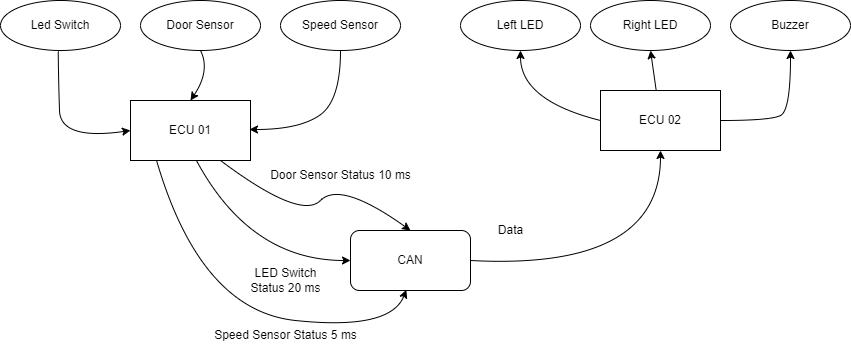

The diagram above was exported from draw.io. Its source (the exported page's mxGraphModel, read from the mxfile embedded in the PNG):
<mxGraphModel dx="868" dy="553" grid="1" gridSize="10" guides="1" tooltips="1" connect="1" arrows="1" fold="1" page="1" pageScale="1" pageWidth="827" pageHeight="1169" math="0" shadow="0">
  <root>
    <mxCell id="WIyWlLk6GJQsqaUBKTNV-0" />
    <mxCell id="WIyWlLk6GJQsqaUBKTNV-1" parent="WIyWlLk6GJQsqaUBKTNV-0" />
    <mxCell id="Ajervkug_DzP9KCkmpsH-0" value="Led Switch" style="ellipse;whiteSpace=wrap;html=1;" vertex="1" parent="WIyWlLk6GJQsqaUBKTNV-1">
      <mxGeometry x="40" y="100" width="120" height="50" as="geometry" />
    </mxCell>
    <mxCell id="Ajervkug_DzP9KCkmpsH-1" value="Door Sensor" style="ellipse;whiteSpace=wrap;html=1;" vertex="1" parent="WIyWlLk6GJQsqaUBKTNV-1">
      <mxGeometry x="180" y="100" width="120" height="50" as="geometry" />
    </mxCell>
    <mxCell id="Ajervkug_DzP9KCkmpsH-2" value="Speed Sensor" style="ellipse;whiteSpace=wrap;html=1;" vertex="1" parent="WIyWlLk6GJQsqaUBKTNV-1">
      <mxGeometry x="320" y="100" width="120" height="50" as="geometry" />
    </mxCell>
    <mxCell id="Ajervkug_DzP9KCkmpsH-3" value="Left LED" style="ellipse;whiteSpace=wrap;html=1;" vertex="1" parent="WIyWlLk6GJQsqaUBKTNV-1">
      <mxGeometry x="500" y="100" width="120" height="50" as="geometry" />
    </mxCell>
    <mxCell id="Ajervkug_DzP9KCkmpsH-4" value="Right LED" style="ellipse;whiteSpace=wrap;html=1;" vertex="1" parent="WIyWlLk6GJQsqaUBKTNV-1">
      <mxGeometry x="630" y="100" width="120" height="50" as="geometry" />
    </mxCell>
    <mxCell id="Ajervkug_DzP9KCkmpsH-5" value="Buzzer" style="ellipse;whiteSpace=wrap;html=1;" vertex="1" parent="WIyWlLk6GJQsqaUBKTNV-1">
      <mxGeometry x="770" y="100" width="120" height="50" as="geometry" />
    </mxCell>
    <mxCell id="Ajervkug_DzP9KCkmpsH-6" value="ECU 01" style="rounded=0;whiteSpace=wrap;html=1;" vertex="1" parent="WIyWlLk6GJQsqaUBKTNV-1">
      <mxGeometry x="170" y="200" width="120" height="60" as="geometry" />
    </mxCell>
    <mxCell id="Ajervkug_DzP9KCkmpsH-7" value="ECU 02" style="rounded=0;whiteSpace=wrap;html=1;" vertex="1" parent="WIyWlLk6GJQsqaUBKTNV-1">
      <mxGeometry x="640" y="190" width="120" height="60" as="geometry" />
    </mxCell>
    <mxCell id="Ajervkug_DzP9KCkmpsH-8" value="CAN" style="rounded=1;whiteSpace=wrap;html=1;" vertex="1" parent="WIyWlLk6GJQsqaUBKTNV-1">
      <mxGeometry x="390" y="330" width="120" height="60" as="geometry" />
    </mxCell>
    <mxCell id="Ajervkug_DzP9KCkmpsH-9" value="" style="curved=1;endArrow=classic;html=1;rounded=0;exitX=0.5;exitY=1;exitDx=0;exitDy=0;" edge="1" parent="WIyWlLk6GJQsqaUBKTNV-1" source="Ajervkug_DzP9KCkmpsH-2">
      <mxGeometry width="50" height="50" relative="1" as="geometry">
        <mxPoint x="339" y="179" as="sourcePoint" />
        <mxPoint x="289" y="229" as="targetPoint" />
        <Array as="points">
          <mxPoint x="380" y="200" />
          <mxPoint x="339" y="229" />
        </Array>
      </mxGeometry>
    </mxCell>
    <mxCell id="Ajervkug_DzP9KCkmpsH-10" value="" style="curved=1;endArrow=classic;html=1;rounded=0;entryX=0.5;entryY=0;entryDx=0;entryDy=0;" edge="1" parent="WIyWlLk6GJQsqaUBKTNV-1" target="Ajervkug_DzP9KCkmpsH-6">
      <mxGeometry width="50" height="50" relative="1" as="geometry">
        <mxPoint x="240" y="150" as="sourcePoint" />
        <mxPoint x="200" y="200" as="targetPoint" />
        <Array as="points">
          <mxPoint x="250" y="170" />
        </Array>
      </mxGeometry>
    </mxCell>
    <mxCell id="Ajervkug_DzP9KCkmpsH-11" value="" style="curved=1;endArrow=classic;html=1;rounded=0;entryX=0;entryY=0.5;entryDx=0;entryDy=0;exitX=0.481;exitY=1.02;exitDx=0;exitDy=0;exitPerimeter=0;" edge="1" parent="WIyWlLk6GJQsqaUBKTNV-1" source="Ajervkug_DzP9KCkmpsH-0" target="Ajervkug_DzP9KCkmpsH-6">
      <mxGeometry width="50" height="50" relative="1" as="geometry">
        <mxPoint x="100" y="160" as="sourcePoint" />
        <mxPoint x="70" y="200" as="targetPoint" />
        <Array as="points">
          <mxPoint x="98" y="180" />
          <mxPoint x="100" y="240" />
        </Array>
      </mxGeometry>
    </mxCell>
    <mxCell id="Ajervkug_DzP9KCkmpsH-12" value="" style="curved=1;endArrow=classic;html=1;rounded=0;entryX=0.5;entryY=1;entryDx=0;entryDy=0;exitX=0;exitY=0.5;exitDx=0;exitDy=0;" edge="1" parent="WIyWlLk6GJQsqaUBKTNV-1" source="Ajervkug_DzP9KCkmpsH-7" target="Ajervkug_DzP9KCkmpsH-3">
      <mxGeometry width="50" height="50" relative="1" as="geometry">
        <mxPoint x="590" y="210" as="sourcePoint" />
        <mxPoint x="640" y="160" as="targetPoint" />
        <Array as="points">
          <mxPoint x="560" y="200" />
        </Array>
      </mxGeometry>
    </mxCell>
    <mxCell id="Ajervkug_DzP9KCkmpsH-13" value="" style="endArrow=classic;html=1;rounded=0;entryX=0.5;entryY=1;entryDx=0;entryDy=0;" edge="1" parent="WIyWlLk6GJQsqaUBKTNV-1" source="Ajervkug_DzP9KCkmpsH-7" target="Ajervkug_DzP9KCkmpsH-4">
      <mxGeometry width="50" height="50" relative="1" as="geometry">
        <mxPoint x="590" y="210" as="sourcePoint" />
        <mxPoint x="640" y="160" as="targetPoint" />
      </mxGeometry>
    </mxCell>
    <mxCell id="Ajervkug_DzP9KCkmpsH-14" value="" style="curved=1;endArrow=classic;html=1;rounded=0;entryX=0.5;entryY=1;entryDx=0;entryDy=0;" edge="1" parent="WIyWlLk6GJQsqaUBKTNV-1" target="Ajervkug_DzP9KCkmpsH-5">
      <mxGeometry width="50" height="50" relative="1" as="geometry">
        <mxPoint x="760" y="220" as="sourcePoint" />
        <mxPoint x="810" y="170" as="targetPoint" />
        <Array as="points">
          <mxPoint x="810" y="220" />
          <mxPoint x="830" y="210" />
        </Array>
      </mxGeometry>
    </mxCell>
    <mxCell id="Ajervkug_DzP9KCkmpsH-15" value="" style="curved=1;endArrow=classic;html=1;rounded=0;entryX=0.5;entryY=0;entryDx=0;entryDy=0;exitX=0.75;exitY=1;exitDx=0;exitDy=0;" edge="1" parent="WIyWlLk6GJQsqaUBKTNV-1" source="Ajervkug_DzP9KCkmpsH-6" target="Ajervkug_DzP9KCkmpsH-8">
      <mxGeometry width="50" height="50" relative="1" as="geometry">
        <mxPoint x="350" y="290" as="sourcePoint" />
        <mxPoint x="400" y="240" as="targetPoint" />
        <Array as="points">
          <mxPoint x="340" y="320" />
          <mxPoint x="380" y="280" />
        </Array>
      </mxGeometry>
    </mxCell>
    <mxCell id="Ajervkug_DzP9KCkmpsH-16" value="" style="curved=1;endArrow=classic;html=1;rounded=0;exitX=0.551;exitY=1.006;exitDx=0;exitDy=0;exitPerimeter=0;entryX=0;entryY=0.5;entryDx=0;entryDy=0;" edge="1" parent="WIyWlLk6GJQsqaUBKTNV-1" source="Ajervkug_DzP9KCkmpsH-6" target="Ajervkug_DzP9KCkmpsH-8">
      <mxGeometry width="50" height="50" relative="1" as="geometry">
        <mxPoint x="350" y="290" as="sourcePoint" />
        <mxPoint x="400" y="240" as="targetPoint" />
        <Array as="points">
          <mxPoint x="290" y="360" />
        </Array>
      </mxGeometry>
    </mxCell>
    <mxCell id="Ajervkug_DzP9KCkmpsH-17" value="" style="curved=1;endArrow=classic;html=1;rounded=0;exitX=0.218;exitY=1.006;exitDx=0;exitDy=0;exitPerimeter=0;entryX=0.465;entryY=0.989;entryDx=0;entryDy=0;entryPerimeter=0;" edge="1" parent="WIyWlLk6GJQsqaUBKTNV-1" source="Ajervkug_DzP9KCkmpsH-6" target="Ajervkug_DzP9KCkmpsH-8">
      <mxGeometry width="50" height="50" relative="1" as="geometry">
        <mxPoint x="350" y="290" as="sourcePoint" />
        <mxPoint x="400" y="240" as="targetPoint" />
        <Array as="points">
          <mxPoint x="240" y="410" />
          <mxPoint x="430" y="430" />
        </Array>
      </mxGeometry>
    </mxCell>
    <mxCell id="Ajervkug_DzP9KCkmpsH-18" value="" style="curved=1;endArrow=classic;html=1;rounded=0;entryX=0.5;entryY=1;entryDx=0;entryDy=0;exitX=1;exitY=0.5;exitDx=0;exitDy=0;" edge="1" parent="WIyWlLk6GJQsqaUBKTNV-1" source="Ajervkug_DzP9KCkmpsH-8" target="Ajervkug_DzP9KCkmpsH-7">
      <mxGeometry width="50" height="50" relative="1" as="geometry">
        <mxPoint x="470" y="310" as="sourcePoint" />
        <mxPoint x="520" y="260" as="targetPoint" />
        <Array as="points">
          <mxPoint x="700" y="370" />
        </Array>
      </mxGeometry>
    </mxCell>
    <mxCell id="Ajervkug_DzP9KCkmpsH-19" value="Data" style="text;html=1;align=center;verticalAlign=middle;resizable=0;points=[];autosize=1;strokeColor=none;fillColor=none;" vertex="1" parent="WIyWlLk6GJQsqaUBKTNV-1">
      <mxGeometry x="525" y="315" width="50" height="30" as="geometry" />
    </mxCell>
    <mxCell id="Ajervkug_DzP9KCkmpsH-20" value="Door Sensor Status 10 ms" style="text;html=1;align=center;verticalAlign=middle;resizable=0;points=[];autosize=1;strokeColor=none;fillColor=none;" vertex="1" parent="WIyWlLk6GJQsqaUBKTNV-1">
      <mxGeometry x="300" y="260" width="160" height="30" as="geometry" />
    </mxCell>
    <mxCell id="Ajervkug_DzP9KCkmpsH-21" value="LED Switch&lt;br&gt;Status 20 ms" style="text;html=1;align=center;verticalAlign=middle;resizable=0;points=[];autosize=1;strokeColor=none;fillColor=none;" vertex="1" parent="WIyWlLk6GJQsqaUBKTNV-1">
      <mxGeometry x="280" y="360" width="90" height="40" as="geometry" />
    </mxCell>
    <mxCell id="Ajervkug_DzP9KCkmpsH-22" value="Speed Sensor Status 5 ms" style="text;html=1;align=center;verticalAlign=middle;resizable=0;points=[];autosize=1;strokeColor=none;fillColor=none;" vertex="1" parent="WIyWlLk6GJQsqaUBKTNV-1">
      <mxGeometry x="240" y="420" width="170" height="30" as="geometry" />
    </mxCell>
  </root>
</mxGraphModel>